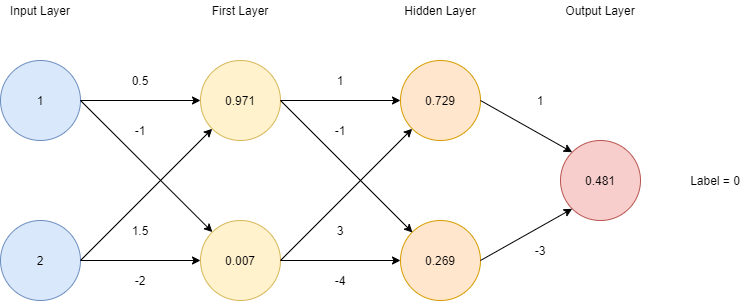

The diagram above was exported from draw.io. Its source (the exported page's mxGraphModel, read from the mxfile embedded in the PNG):
<mxGraphModel dx="682" dy="1158" grid="1" gridSize="10" guides="1" tooltips="1" connect="1" arrows="1" fold="1" page="1" pageScale="1" pageWidth="827" pageHeight="1169" math="0" shadow="0">
  <root>
    <mxCell id="0" />
    <mxCell id="1" parent="0" />
    <mxCell id="2" value="1" style="ellipse;whiteSpace=wrap;html=1;aspect=fixed;fillColor=#dae8fc;strokeColor=#6c8ebf;" vertex="1" parent="1">
      <mxGeometry x="40" y="120" width="80" height="80" as="geometry" />
    </mxCell>
    <mxCell id="3" value="Input Layer" style="text;html=1;strokeColor=none;fillColor=none;align=center;verticalAlign=middle;whiteSpace=wrap;rounded=0;" vertex="1" parent="1">
      <mxGeometry x="45" y="60" width="70" height="20" as="geometry" />
    </mxCell>
    <mxCell id="4" value="2" style="ellipse;whiteSpace=wrap;html=1;aspect=fixed;fillColor=#dae8fc;strokeColor=#6c8ebf;" vertex="1" parent="1">
      <mxGeometry x="40" y="280" width="80" height="80" as="geometry" />
    </mxCell>
    <mxCell id="5" value="0.971" style="ellipse;whiteSpace=wrap;html=1;aspect=fixed;fillColor=#fff2cc;strokeColor=#d6b656;" vertex="1" parent="1">
      <mxGeometry x="240" y="120" width="80" height="80" as="geometry" />
    </mxCell>
    <mxCell id="6" value="0.007" style="ellipse;whiteSpace=wrap;html=1;aspect=fixed;fillColor=#fff2cc;strokeColor=#d6b656;" vertex="1" parent="1">
      <mxGeometry x="240" y="280" width="80" height="80" as="geometry" />
    </mxCell>
    <mxCell id="7" value="0.269" style="ellipse;whiteSpace=wrap;html=1;aspect=fixed;fillColor=#ffe6cc;strokeColor=#d79b00;" vertex="1" parent="1">
      <mxGeometry x="440" y="280" width="80" height="80" as="geometry" />
    </mxCell>
    <mxCell id="8" value="0.729" style="ellipse;whiteSpace=wrap;html=1;aspect=fixed;fillColor=#ffe6cc;strokeColor=#d79b00;" vertex="1" parent="1">
      <mxGeometry x="440" y="120" width="80" height="80" as="geometry" />
    </mxCell>
    <mxCell id="9" value="0.481" style="ellipse;whiteSpace=wrap;html=1;aspect=fixed;fillColor=#f8cecc;strokeColor=#b85450;" vertex="1" parent="1">
      <mxGeometry x="600" y="200" width="80" height="80" as="geometry" />
    </mxCell>
    <mxCell id="10" value="First Layer" style="text;html=1;strokeColor=none;fillColor=none;align=center;verticalAlign=middle;whiteSpace=wrap;rounded=0;" vertex="1" parent="1">
      <mxGeometry x="240" y="60" width="80" height="20" as="geometry" />
    </mxCell>
    <mxCell id="11" value="Hidden&amp;nbsp;&lt;span style=&quot;color: rgba(0 , 0 , 0 , 0) ; font-family: monospace ; font-size: 0px&quot;&gt;%3CmxGraphModel%3E%3Croot%3E%3CmxCell%20id%3D%220%22%2F%3E%3CmxCell%20id%3D%221%22%20parent%3D%220%22%2F%3E%3CmxCell%20id%3D%222%22%20value%3D%22First%20Layer%22%20style%3D%22text%3Bhtml%3D1%3BstrokeColor%3Dnone%3BfillColor%3Dnone%3Balign%3Dcenter%3BverticalAlign%3Dmiddle%3BwhiteSpace%3Dwrap%3Brounded%3D0%3B%22%20vertex%3D%221%22%20parent%3D%221%22%3E%3CmxGeometry%20x%3D%22240%22%20y%3D%2260%22%20width%3D%2280%22%20height%3D%2220%22%20as%3D%22geometry%22%2F%3E%3C%2FmxCell%3E%3C%2Froot%3E%3C%2FmxGraphModel%3E&amp;nbsp;&amp;nbsp;&lt;/span&gt;Layer" style="text;html=1;strokeColor=none;fillColor=none;align=center;verticalAlign=middle;whiteSpace=wrap;rounded=0;" vertex="1" parent="1">
      <mxGeometry x="440" y="60" width="80" height="20" as="geometry" />
    </mxCell>
    <mxCell id="12" value="Output&amp;nbsp;&lt;span style=&quot;color: rgba(0 , 0 , 0 , 0) ; font-family: monospace ; font-size: 0px&quot;&gt;%3CmxGraphModel%3E%3Croot%3E%3CmxCell%20id%3D%220%22%2F%3E%3CmxCell%20id%3D%221%22%20parent%3D%220%22%2F%3E%3CmxCell%20id%3D%222%22%20value%3D%22First%20Layer%22%20style%3D%22text%3Bhtml%3D1%3BstrokeColor%3Dnone%3BfillColor%3Dnone%3Balign%3Dcenter%3BverticalAlign%3Dmiddle%3BwhiteSpace%3Dwrap%3Brounded%3D0%3B%22%20vertex%3D%221%22%20parent%3D%221%22%3E%3CmxGeometry%20x%3D%22240%22%20y%3D%2260%22%20width%3D%2280%22%20height%3D%2220%22%20as%3D%22geometry%22%2F%3E%3C%2FmxCell%3E%3C%2Froot%3E%3C%2FmxGraphModel%3E&amp;nbsp;&amp;nbsp;&lt;/span&gt;Layer" style="text;html=1;strokeColor=none;fillColor=none;align=center;verticalAlign=middle;whiteSpace=wrap;rounded=0;" vertex="1" parent="1">
      <mxGeometry x="600" y="60" width="80" height="20" as="geometry" />
    </mxCell>
    <mxCell id="13" value="" style="endArrow=classic;html=1;exitX=1;exitY=0.5;exitDx=0;exitDy=0;entryX=0;entryY=1;entryDx=0;entryDy=0;" edge="1" source="4" target="5" parent="1">
      <mxGeometry width="50" height="50" relative="1" as="geometry">
        <mxPoint x="390" y="200" as="sourcePoint" />
        <mxPoint x="440" y="150" as="targetPoint" />
      </mxGeometry>
    </mxCell>
    <mxCell id="14" value="" style="endArrow=classic;html=1;exitX=1;exitY=0.5;exitDx=0;exitDy=0;entryX=0;entryY=1;entryDx=0;entryDy=0;" edge="1" source="6" target="8" parent="1">
      <mxGeometry width="50" height="50" relative="1" as="geometry">
        <mxPoint x="130" y="330" as="sourcePoint" />
        <mxPoint x="250" y="170" as="targetPoint" />
        <Array as="points" />
      </mxGeometry>
    </mxCell>
    <mxCell id="15" value="" style="endArrow=classic;html=1;exitX=1;exitY=0.5;exitDx=0;exitDy=0;" edge="1" source="2" target="6" parent="1">
      <mxGeometry width="50" height="50" relative="1" as="geometry">
        <mxPoint x="390" y="200" as="sourcePoint" />
        <mxPoint x="440" y="150" as="targetPoint" />
      </mxGeometry>
    </mxCell>
    <mxCell id="16" value="" style="endArrow=classic;html=1;exitX=1;exitY=0.5;exitDx=0;exitDy=0;" edge="1" source="5" parent="1">
      <mxGeometry width="50" height="50" relative="1" as="geometry">
        <mxPoint x="390" y="200" as="sourcePoint" />
        <mxPoint x="452" y="292" as="targetPoint" />
      </mxGeometry>
    </mxCell>
    <mxCell id="17" value="" style="endArrow=classic;html=1;exitX=1;exitY=0.5;exitDx=0;exitDy=0;entryX=0;entryY=0.5;entryDx=0;entryDy=0;" edge="1" source="4" target="6" parent="1">
      <mxGeometry width="50" height="50" relative="1" as="geometry">
        <mxPoint x="390" y="200" as="sourcePoint" />
        <mxPoint x="440" y="150" as="targetPoint" />
      </mxGeometry>
    </mxCell>
    <mxCell id="18" value="" style="endArrow=classic;html=1;exitX=1;exitY=0.5;exitDx=0;exitDy=0;" edge="1" source="2" parent="1">
      <mxGeometry width="50" height="50" relative="1" as="geometry">
        <mxPoint x="390" y="200" as="sourcePoint" />
        <mxPoint x="239.9999999999999" y="160" as="targetPoint" />
      </mxGeometry>
    </mxCell>
    <mxCell id="19" value="" style="endArrow=classic;html=1;entryX=0;entryY=0.5;entryDx=0;entryDy=0;" edge="1" target="8" parent="1">
      <mxGeometry width="50" height="50" relative="1" as="geometry">
        <mxPoint x="319.9999999999999" y="160" as="sourcePoint" />
        <mxPoint x="440" y="150" as="targetPoint" />
      </mxGeometry>
    </mxCell>
    <mxCell id="20" value="" style="endArrow=classic;html=1;exitX=1;exitY=0.5;exitDx=0;exitDy=0;entryX=0;entryY=0.5;entryDx=0;entryDy=0;" edge="1" source="6" target="7" parent="1">
      <mxGeometry width="50" height="50" relative="1" as="geometry">
        <mxPoint x="390" y="200" as="sourcePoint" />
        <mxPoint x="440" y="150" as="targetPoint" />
      </mxGeometry>
    </mxCell>
    <mxCell id="21" value="" style="endArrow=classic;html=1;exitX=1;exitY=0.5;exitDx=0;exitDy=0;entryX=0;entryY=1;entryDx=0;entryDy=0;" edge="1" source="7" target="9" parent="1">
      <mxGeometry width="50" height="50" relative="1" as="geometry">
        <mxPoint x="390" y="200" as="sourcePoint" />
        <mxPoint x="440" y="150" as="targetPoint" />
      </mxGeometry>
    </mxCell>
    <mxCell id="22" value="" style="endArrow=classic;html=1;exitX=1;exitY=0.5;exitDx=0;exitDy=0;entryX=0;entryY=0;entryDx=0;entryDy=0;" edge="1" source="8" target="9" parent="1">
      <mxGeometry width="50" height="50" relative="1" as="geometry">
        <mxPoint x="390" y="200" as="sourcePoint" />
        <mxPoint x="440" y="150" as="targetPoint" />
      </mxGeometry>
    </mxCell>
    <mxCell id="23" value="0.5" style="text;html=1;strokeColor=none;fillColor=none;align=center;verticalAlign=middle;whiteSpace=wrap;rounded=0;" vertex="1" parent="1">
      <mxGeometry x="160" y="130" width="40" height="20" as="geometry" />
    </mxCell>
    <mxCell id="24" value="-2" style="text;html=1;strokeColor=none;fillColor=none;align=center;verticalAlign=middle;whiteSpace=wrap;rounded=0;" vertex="1" parent="1">
      <mxGeometry x="160" y="330" width="40" height="20" as="geometry" />
    </mxCell>
    <mxCell id="25" value="1.5" style="text;html=1;strokeColor=none;fillColor=none;align=center;verticalAlign=middle;whiteSpace=wrap;rounded=0;" vertex="1" parent="1">
      <mxGeometry x="160" y="280" width="40" height="20" as="geometry" />
    </mxCell>
    <mxCell id="26" value="-1" style="text;html=1;strokeColor=none;fillColor=none;align=center;verticalAlign=middle;whiteSpace=wrap;rounded=0;" vertex="1" parent="1">
      <mxGeometry x="160" y="180" width="40" height="20" as="geometry" />
    </mxCell>
    <mxCell id="27" value="1" style="text;html=1;strokeColor=none;fillColor=none;align=center;verticalAlign=middle;whiteSpace=wrap;rounded=0;" vertex="1" parent="1">
      <mxGeometry x="360" y="130" width="40" height="20" as="geometry" />
    </mxCell>
    <mxCell id="28" value="-4" style="text;html=1;strokeColor=none;fillColor=none;align=center;verticalAlign=middle;whiteSpace=wrap;rounded=0;" vertex="1" parent="1">
      <mxGeometry x="360" y="330" width="40" height="20" as="geometry" />
    </mxCell>
    <mxCell id="29" value="-1" style="text;html=1;strokeColor=none;fillColor=none;align=center;verticalAlign=middle;whiteSpace=wrap;rounded=0;" vertex="1" parent="1">
      <mxGeometry x="360" y="180" width="40" height="20" as="geometry" />
    </mxCell>
    <mxCell id="30" value="3" style="text;html=1;strokeColor=none;fillColor=none;align=center;verticalAlign=middle;whiteSpace=wrap;rounded=0;" vertex="1" parent="1">
      <mxGeometry x="360" y="280" width="40" height="20" as="geometry" />
    </mxCell>
    <mxCell id="31" value="-3" style="text;html=1;strokeColor=none;fillColor=none;align=center;verticalAlign=middle;whiteSpace=wrap;rounded=0;" vertex="1" parent="1">
      <mxGeometry x="560" y="300" width="40" height="20" as="geometry" />
    </mxCell>
    <mxCell id="32" value="1" style="text;html=1;strokeColor=none;fillColor=none;align=center;verticalAlign=middle;whiteSpace=wrap;rounded=0;" vertex="1" parent="1">
      <mxGeometry x="560" y="150" width="40" height="20" as="geometry" />
    </mxCell>
    <mxCell id="33" value="Label = 0" style="text;html=1;strokeColor=none;fillColor=none;align=center;verticalAlign=middle;whiteSpace=wrap;rounded=0;" vertex="1" parent="1">
      <mxGeometry x="720" y="230" width="70" height="20" as="geometry" />
    </mxCell>
  </root>
</mxGraphModel>